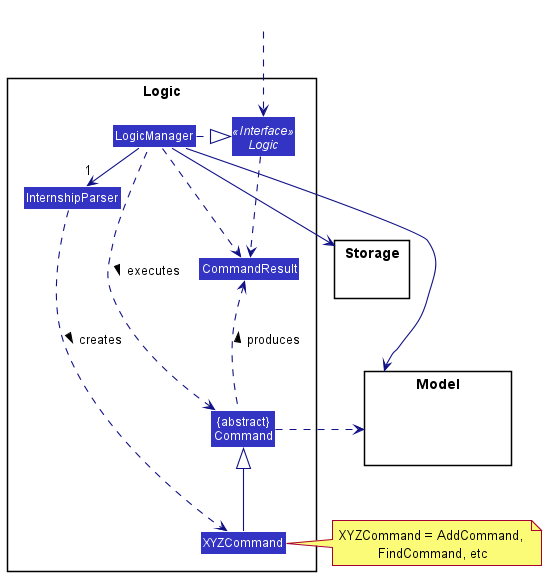

The diagram above was rendered by PlantUML. Its source (embedded in the PNG):
@startuml
!include style.puml
skinparam arrowThickness 1.1
skinparam arrowColor LOGIC_COLOR_T4
skinparam classBackgroundColor LOGIC_COLOR

package Logic {

Class InternshipParser
Class XYZCommand
Class CommandResult
Class "{abstract}\nCommand" as Command


Interface Logic <<Interface>>
Class LogicManager
}

package Model{
Class HiddenModel #FFFFFF
}

package Storage{
}

Class HiddenOutside #FFFFFF
HiddenOutside ..> Logic

LogicManager .right.|> Logic
LogicManager -right->"1" InternshipParser
InternshipParser ..> XYZCommand : creates >

XYZCommand -up-|> Command
LogicManager .left.> Command : executes >

LogicManager --> Model
LogicManager --> Storage
Storage --[hidden] Model
Command .[hidden]up.> Storage
Command .right.> Model
note right of XYZCommand: XYZCommand = AddCommand, \nFindCommand, etc

Logic ..> CommandResult
LogicManager .down.> CommandResult
Command .up.> CommandResult : produces >
@enduml